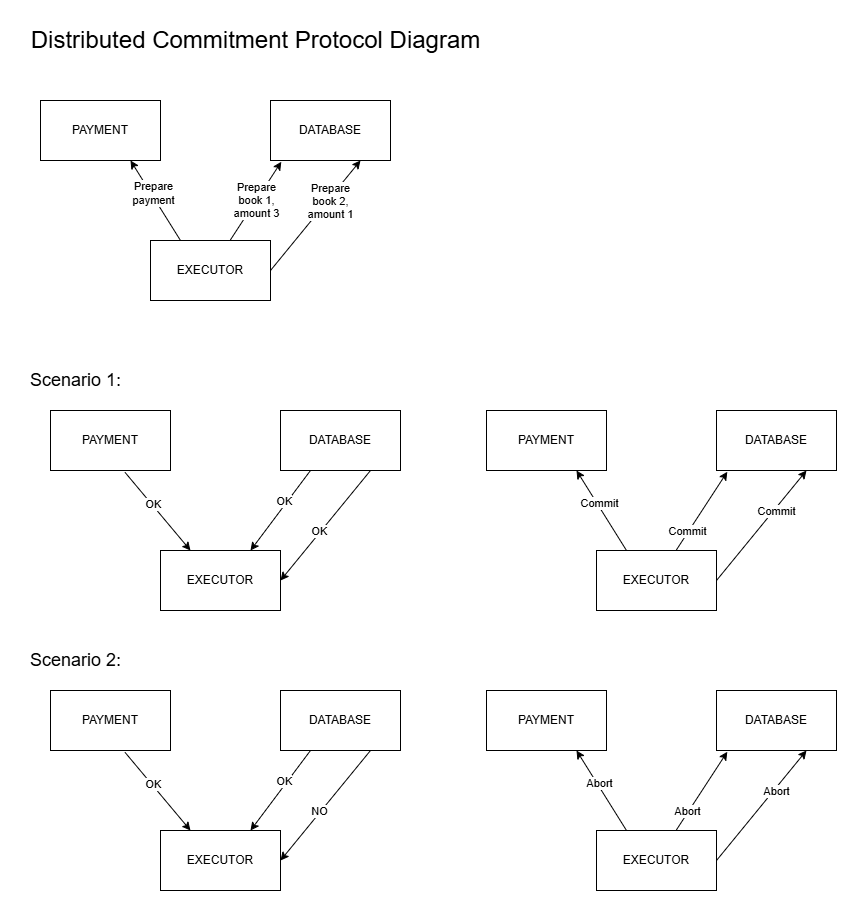

The diagram above was exported from draw.io. Its source (the exported page's mxGraphModel, read from the mxfile embedded in the PNG):
<mxGraphModel dx="906" dy="572" grid="1" gridSize="10" guides="1" tooltips="1" connect="1" arrows="1" fold="1" page="1" pageScale="1" pageWidth="827" pageHeight="1169" math="0" shadow="0">
  <root>
    <mxCell id="0" />
    <mxCell id="1" parent="0" />
    <mxCell id="n9v1XqJeOBx_vK49P-Tq-1" value="EXECUTOR" style="rounded=0;whiteSpace=wrap;html=1;" vertex="1" parent="1">
      <mxGeometry x="180" y="250" width="120" height="60" as="geometry" />
    </mxCell>
    <mxCell id="n9v1XqJeOBx_vK49P-Tq-2" value="PAYMENT" style="rounded=0;whiteSpace=wrap;html=1;" vertex="1" parent="1">
      <mxGeometry x="70" y="110" width="120" height="60" as="geometry" />
    </mxCell>
    <mxCell id="n9v1XqJeOBx_vK49P-Tq-3" value="DATABASE" style="rounded=0;whiteSpace=wrap;html=1;" vertex="1" parent="1">
      <mxGeometry x="300" y="110" width="120" height="60" as="geometry" />
    </mxCell>
    <mxCell id="tUb6gBMU3Xys9dS5Ng4Q-2" value="&lt;font style=&quot;font-size: 24px;&quot;&gt;Distributed Commitment Protocol Diagram&lt;/font&gt;" style="text;html=1;align=center;verticalAlign=middle;resizable=0;points=[];autosize=1;strokeColor=none;fillColor=none;" vertex="1" parent="1">
      <mxGeometry x="50" y="30" width="470" height="40" as="geometry" />
    </mxCell>
    <mxCell id="tUb6gBMU3Xys9dS5Ng4Q-4" value="" style="endArrow=classic;html=1;rounded=0;entryX=0.09;entryY=1.021;entryDx=0;entryDy=0;entryPerimeter=0;" edge="1" parent="1" source="n9v1XqJeOBx_vK49P-Tq-1" target="n9v1XqJeOBx_vK49P-Tq-3">
      <mxGeometry width="50" height="50" relative="1" as="geometry">
        <mxPoint x="360" y="310" as="sourcePoint" />
        <mxPoint x="410" y="260" as="targetPoint" />
      </mxGeometry>
    </mxCell>
    <mxCell id="tUb6gBMU3Xys9dS5Ng4Q-9" value="Prepare&lt;div&gt;book 1, &lt;br&gt;amount 3&lt;/div&gt;" style="edgeLabel;html=1;align=center;verticalAlign=middle;resizable=0;points=[];" vertex="1" connectable="0" parent="tUb6gBMU3Xys9dS5Ng4Q-4">
      <mxGeometry x="-0.1078" y="-1" relative="1" as="geometry">
        <mxPoint x="2" y="-6" as="offset" />
      </mxGeometry>
    </mxCell>
    <mxCell id="tUb6gBMU3Xys9dS5Ng4Q-5" value="" style="endArrow=classic;html=1;rounded=0;entryX=0.75;entryY=1;entryDx=0;entryDy=0;exitX=0.25;exitY=0;exitDx=0;exitDy=0;" edge="1" parent="1" source="n9v1XqJeOBx_vK49P-Tq-1" target="n9v1XqJeOBx_vK49P-Tq-2">
      <mxGeometry width="50" height="50" relative="1" as="geometry">
        <mxPoint x="360" y="310" as="sourcePoint" />
        <mxPoint x="410" y="260" as="targetPoint" />
      </mxGeometry>
    </mxCell>
    <mxCell id="tUb6gBMU3Xys9dS5Ng4Q-8" value="Prepare&lt;div&gt;payment&lt;/div&gt;" style="edgeLabel;html=1;align=center;verticalAlign=middle;resizable=0;points=[];" vertex="1" connectable="0" parent="tUb6gBMU3Xys9dS5Ng4Q-5">
      <mxGeometry x="0.164" y="-2" relative="1" as="geometry">
        <mxPoint as="offset" />
      </mxGeometry>
    </mxCell>
    <mxCell id="tUb6gBMU3Xys9dS5Ng4Q-6" value="" style="endArrow=classic;html=1;rounded=0;entryX=0.75;entryY=1;entryDx=0;entryDy=0;exitX=1;exitY=0.5;exitDx=0;exitDy=0;" edge="1" parent="1" source="n9v1XqJeOBx_vK49P-Tq-1" target="n9v1XqJeOBx_vK49P-Tq-3">
      <mxGeometry width="50" height="50" relative="1" as="geometry">
        <mxPoint x="290" y="250" as="sourcePoint" />
        <mxPoint x="410" y="260" as="targetPoint" />
      </mxGeometry>
    </mxCell>
    <mxCell id="tUb6gBMU3Xys9dS5Ng4Q-10" value="Prepare&lt;br&gt;book 2,&lt;div&gt;amount 1&lt;/div&gt;" style="edgeLabel;html=1;align=center;verticalAlign=middle;resizable=0;points=[];" vertex="1" connectable="0" parent="tUb6gBMU3Xys9dS5Ng4Q-6">
      <mxGeometry x="0.088" relative="1" as="geometry">
        <mxPoint x="11" y="-10" as="offset" />
      </mxGeometry>
    </mxCell>
    <mxCell id="tUb6gBMU3Xys9dS5Ng4Q-48" value="&lt;font style=&quot;font-size: 18px;&quot;&gt;Scenario 1:&lt;/font&gt;" style="text;html=1;align=center;verticalAlign=middle;resizable=0;points=[];autosize=1;strokeColor=none;fillColor=none;" vertex="1" parent="1">
      <mxGeometry x="50" y="370" width="110" height="40" as="geometry" />
    </mxCell>
    <mxCell id="tUb6gBMU3Xys9dS5Ng4Q-49" value="EXECUTOR" style="rounded=0;whiteSpace=wrap;html=1;" vertex="1" parent="1">
      <mxGeometry x="190" y="560" width="120" height="60" as="geometry" />
    </mxCell>
    <mxCell id="tUb6gBMU3Xys9dS5Ng4Q-50" value="PAYMENT" style="rounded=0;whiteSpace=wrap;html=1;" vertex="1" parent="1">
      <mxGeometry x="80" y="420" width="120" height="60" as="geometry" />
    </mxCell>
    <mxCell id="tUb6gBMU3Xys9dS5Ng4Q-51" value="DATABASE" style="rounded=0;whiteSpace=wrap;html=1;" vertex="1" parent="1">
      <mxGeometry x="310" y="420" width="120" height="60" as="geometry" />
    </mxCell>
    <mxCell id="tUb6gBMU3Xys9dS5Ng4Q-52" value="" style="endArrow=classic;html=1;rounded=0;exitX=0.621;exitY=1.031;exitDx=0;exitDy=0;exitPerimeter=0;entryX=0.25;entryY=0;entryDx=0;entryDy=0;" edge="1" parent="1" source="tUb6gBMU3Xys9dS5Ng4Q-50" target="tUb6gBMU3Xys9dS5Ng4Q-49">
      <mxGeometry width="50" height="50" relative="1" as="geometry">
        <mxPoint x="370" y="390" as="sourcePoint" />
        <mxPoint x="420" y="340" as="targetPoint" />
      </mxGeometry>
    </mxCell>
    <mxCell id="tUb6gBMU3Xys9dS5Ng4Q-53" value="OK" style="edgeLabel;html=1;align=center;verticalAlign=middle;resizable=0;points=[];" vertex="1" connectable="0" parent="tUb6gBMU3Xys9dS5Ng4Q-52">
      <mxGeometry x="-0.1561" y="1" relative="1" as="geometry">
        <mxPoint as="offset" />
      </mxGeometry>
    </mxCell>
    <mxCell id="tUb6gBMU3Xys9dS5Ng4Q-54" value="" style="endArrow=classic;html=1;rounded=0;entryX=0.75;entryY=0;entryDx=0;entryDy=0;exitX=0.25;exitY=1;exitDx=0;exitDy=0;" edge="1" parent="1" source="tUb6gBMU3Xys9dS5Ng4Q-51" target="tUb6gBMU3Xys9dS5Ng4Q-49">
      <mxGeometry width="50" height="50" relative="1" as="geometry">
        <mxPoint x="370" y="390" as="sourcePoint" />
        <mxPoint x="420" y="340" as="targetPoint" />
      </mxGeometry>
    </mxCell>
    <mxCell id="tUb6gBMU3Xys9dS5Ng4Q-55" value="OK" style="edgeLabel;html=1;align=center;verticalAlign=middle;resizable=0;points=[];" vertex="1" connectable="0" parent="tUb6gBMU3Xys9dS5Ng4Q-54">
      <mxGeometry x="-0.1762" y="-3" relative="1" as="geometry">
        <mxPoint as="offset" />
      </mxGeometry>
    </mxCell>
    <mxCell id="tUb6gBMU3Xys9dS5Ng4Q-56" value="" style="endArrow=classic;html=1;rounded=0;entryX=1;entryY=0.5;entryDx=0;entryDy=0;exitX=0.75;exitY=1;exitDx=0;exitDy=0;" edge="1" parent="1" source="tUb6gBMU3Xys9dS5Ng4Q-51" target="tUb6gBMU3Xys9dS5Ng4Q-49">
      <mxGeometry width="50" height="50" relative="1" as="geometry">
        <mxPoint x="370" y="390" as="sourcePoint" />
        <mxPoint x="420" y="340" as="targetPoint" />
      </mxGeometry>
    </mxCell>
    <mxCell id="tUb6gBMU3Xys9dS5Ng4Q-57" value="OK" style="edgeLabel;html=1;align=center;verticalAlign=middle;resizable=0;points=[];" vertex="1" connectable="0" parent="tUb6gBMU3Xys9dS5Ng4Q-56">
      <mxGeometry x="0.1268" y="-2" relative="1" as="geometry">
        <mxPoint x="1" as="offset" />
      </mxGeometry>
    </mxCell>
    <mxCell id="tUb6gBMU3Xys9dS5Ng4Q-58" value="EXECUTOR" style="rounded=0;whiteSpace=wrap;html=1;" vertex="1" parent="1">
      <mxGeometry x="626" y="560" width="120" height="60" as="geometry" />
    </mxCell>
    <mxCell id="tUb6gBMU3Xys9dS5Ng4Q-59" value="PAYMENT" style="rounded=0;whiteSpace=wrap;html=1;" vertex="1" parent="1">
      <mxGeometry x="516" y="420" width="120" height="60" as="geometry" />
    </mxCell>
    <mxCell id="tUb6gBMU3Xys9dS5Ng4Q-60" value="DATABASE" style="rounded=0;whiteSpace=wrap;html=1;" vertex="1" parent="1">
      <mxGeometry x="746" y="420" width="120" height="60" as="geometry" />
    </mxCell>
    <mxCell id="tUb6gBMU3Xys9dS5Ng4Q-61" value="" style="endArrow=classic;html=1;rounded=0;entryX=0.09;entryY=1.021;entryDx=0;entryDy=0;entryPerimeter=0;" edge="1" parent="1" source="tUb6gBMU3Xys9dS5Ng4Q-58" target="tUb6gBMU3Xys9dS5Ng4Q-60">
      <mxGeometry width="50" height="50" relative="1" as="geometry">
        <mxPoint x="806" y="620" as="sourcePoint" />
        <mxPoint x="856" y="570" as="targetPoint" />
      </mxGeometry>
    </mxCell>
    <mxCell id="tUb6gBMU3Xys9dS5Ng4Q-62" value="Commit" style="edgeLabel;html=1;align=center;verticalAlign=middle;resizable=0;points=[];" vertex="1" connectable="0" parent="tUb6gBMU3Xys9dS5Ng4Q-61">
      <mxGeometry x="-0.1078" y="-1" relative="1" as="geometry">
        <mxPoint x="-13" y="15" as="offset" />
      </mxGeometry>
    </mxCell>
    <mxCell id="tUb6gBMU3Xys9dS5Ng4Q-63" value="" style="endArrow=classic;html=1;rounded=0;entryX=0.75;entryY=1;entryDx=0;entryDy=0;exitX=0.25;exitY=0;exitDx=0;exitDy=0;" edge="1" parent="1" source="tUb6gBMU3Xys9dS5Ng4Q-58" target="tUb6gBMU3Xys9dS5Ng4Q-59">
      <mxGeometry width="50" height="50" relative="1" as="geometry">
        <mxPoint x="806" y="620" as="sourcePoint" />
        <mxPoint x="856" y="570" as="targetPoint" />
      </mxGeometry>
    </mxCell>
    <mxCell id="tUb6gBMU3Xys9dS5Ng4Q-64" value="Commit" style="edgeLabel;html=1;align=center;verticalAlign=middle;resizable=0;points=[];" vertex="1" connectable="0" parent="tUb6gBMU3Xys9dS5Ng4Q-63">
      <mxGeometry x="0.164" y="-2" relative="1" as="geometry">
        <mxPoint as="offset" />
      </mxGeometry>
    </mxCell>
    <mxCell id="tUb6gBMU3Xys9dS5Ng4Q-65" value="" style="endArrow=classic;html=1;rounded=0;entryX=0.75;entryY=1;entryDx=0;entryDy=0;exitX=1;exitY=0.5;exitDx=0;exitDy=0;" edge="1" parent="1" source="tUb6gBMU3Xys9dS5Ng4Q-58" target="tUb6gBMU3Xys9dS5Ng4Q-60">
      <mxGeometry width="50" height="50" relative="1" as="geometry">
        <mxPoint x="736" y="560" as="sourcePoint" />
        <mxPoint x="856" y="570" as="targetPoint" />
      </mxGeometry>
    </mxCell>
    <mxCell id="tUb6gBMU3Xys9dS5Ng4Q-66" value="Commit" style="edgeLabel;html=1;align=center;verticalAlign=middle;resizable=0;points=[];" vertex="1" connectable="0" parent="tUb6gBMU3Xys9dS5Ng4Q-65">
      <mxGeometry x="0.088" relative="1" as="geometry">
        <mxPoint x="11" y="-10" as="offset" />
      </mxGeometry>
    </mxCell>
    <mxCell id="tUb6gBMU3Xys9dS5Ng4Q-67" value="&lt;font style=&quot;font-size: 18px;&quot;&gt;Scenario 2:&lt;/font&gt;" style="text;html=1;align=center;verticalAlign=middle;resizable=0;points=[];autosize=1;strokeColor=none;fillColor=none;" vertex="1" parent="1">
      <mxGeometry x="50" y="650" width="110" height="40" as="geometry" />
    </mxCell>
    <mxCell id="tUb6gBMU3Xys9dS5Ng4Q-68" value="EXECUTOR" style="rounded=0;whiteSpace=wrap;html=1;" vertex="1" parent="1">
      <mxGeometry x="190" y="840" width="120" height="60" as="geometry" />
    </mxCell>
    <mxCell id="tUb6gBMU3Xys9dS5Ng4Q-69" value="PAYMENT" style="rounded=0;whiteSpace=wrap;html=1;" vertex="1" parent="1">
      <mxGeometry x="80" y="700" width="120" height="60" as="geometry" />
    </mxCell>
    <mxCell id="tUb6gBMU3Xys9dS5Ng4Q-70" value="DATABASE" style="rounded=0;whiteSpace=wrap;html=1;" vertex="1" parent="1">
      <mxGeometry x="310" y="700" width="120" height="60" as="geometry" />
    </mxCell>
    <mxCell id="tUb6gBMU3Xys9dS5Ng4Q-71" value="" style="endArrow=classic;html=1;rounded=0;exitX=0.621;exitY=1.031;exitDx=0;exitDy=0;exitPerimeter=0;entryX=0.25;entryY=0;entryDx=0;entryDy=0;" edge="1" parent="1" source="tUb6gBMU3Xys9dS5Ng4Q-69" target="tUb6gBMU3Xys9dS5Ng4Q-68">
      <mxGeometry width="50" height="50" relative="1" as="geometry">
        <mxPoint x="370" y="670" as="sourcePoint" />
        <mxPoint x="420" y="620" as="targetPoint" />
      </mxGeometry>
    </mxCell>
    <mxCell id="tUb6gBMU3Xys9dS5Ng4Q-72" value="OK" style="edgeLabel;html=1;align=center;verticalAlign=middle;resizable=0;points=[];" vertex="1" connectable="0" parent="tUb6gBMU3Xys9dS5Ng4Q-71">
      <mxGeometry x="-0.1561" y="1" relative="1" as="geometry">
        <mxPoint as="offset" />
      </mxGeometry>
    </mxCell>
    <mxCell id="tUb6gBMU3Xys9dS5Ng4Q-73" value="" style="endArrow=classic;html=1;rounded=0;entryX=0.75;entryY=0;entryDx=0;entryDy=0;exitX=0.25;exitY=1;exitDx=0;exitDy=0;" edge="1" parent="1" source="tUb6gBMU3Xys9dS5Ng4Q-70" target="tUb6gBMU3Xys9dS5Ng4Q-68">
      <mxGeometry width="50" height="50" relative="1" as="geometry">
        <mxPoint x="370" y="670" as="sourcePoint" />
        <mxPoint x="420" y="620" as="targetPoint" />
      </mxGeometry>
    </mxCell>
    <mxCell id="tUb6gBMU3Xys9dS5Ng4Q-74" value="OK" style="edgeLabel;html=1;align=center;verticalAlign=middle;resizable=0;points=[];" vertex="1" connectable="0" parent="tUb6gBMU3Xys9dS5Ng4Q-73">
      <mxGeometry x="-0.1762" y="-3" relative="1" as="geometry">
        <mxPoint as="offset" />
      </mxGeometry>
    </mxCell>
    <mxCell id="tUb6gBMU3Xys9dS5Ng4Q-75" value="" style="endArrow=classic;html=1;rounded=0;entryX=1;entryY=0.5;entryDx=0;entryDy=0;exitX=0.75;exitY=1;exitDx=0;exitDy=0;" edge="1" parent="1" source="tUb6gBMU3Xys9dS5Ng4Q-70" target="tUb6gBMU3Xys9dS5Ng4Q-68">
      <mxGeometry width="50" height="50" relative="1" as="geometry">
        <mxPoint x="370" y="670" as="sourcePoint" />
        <mxPoint x="420" y="620" as="targetPoint" />
      </mxGeometry>
    </mxCell>
    <mxCell id="tUb6gBMU3Xys9dS5Ng4Q-76" value="NO" style="edgeLabel;html=1;align=center;verticalAlign=middle;resizable=0;points=[];" vertex="1" connectable="0" parent="tUb6gBMU3Xys9dS5Ng4Q-75">
      <mxGeometry x="0.1268" y="-2" relative="1" as="geometry">
        <mxPoint x="1" as="offset" />
      </mxGeometry>
    </mxCell>
    <mxCell id="tUb6gBMU3Xys9dS5Ng4Q-77" value="EXECUTOR" style="rounded=0;whiteSpace=wrap;html=1;" vertex="1" parent="1">
      <mxGeometry x="626" y="840" width="120" height="60" as="geometry" />
    </mxCell>
    <mxCell id="tUb6gBMU3Xys9dS5Ng4Q-78" value="PAYMENT" style="rounded=0;whiteSpace=wrap;html=1;" vertex="1" parent="1">
      <mxGeometry x="516" y="700" width="120" height="60" as="geometry" />
    </mxCell>
    <mxCell id="tUb6gBMU3Xys9dS5Ng4Q-79" value="DATABASE" style="rounded=0;whiteSpace=wrap;html=1;" vertex="1" parent="1">
      <mxGeometry x="746" y="700" width="120" height="60" as="geometry" />
    </mxCell>
    <mxCell id="tUb6gBMU3Xys9dS5Ng4Q-80" value="" style="endArrow=classic;html=1;rounded=0;entryX=0.09;entryY=1.021;entryDx=0;entryDy=0;entryPerimeter=0;" edge="1" parent="1" source="tUb6gBMU3Xys9dS5Ng4Q-77" target="tUb6gBMU3Xys9dS5Ng4Q-79">
      <mxGeometry width="50" height="50" relative="1" as="geometry">
        <mxPoint x="806" y="900" as="sourcePoint" />
        <mxPoint x="856" y="850" as="targetPoint" />
      </mxGeometry>
    </mxCell>
    <mxCell id="tUb6gBMU3Xys9dS5Ng4Q-81" value="Abort" style="edgeLabel;html=1;align=center;verticalAlign=middle;resizable=0;points=[];" vertex="1" connectable="0" parent="tUb6gBMU3Xys9dS5Ng4Q-80">
      <mxGeometry x="-0.1078" y="-1" relative="1" as="geometry">
        <mxPoint x="-13" y="15" as="offset" />
      </mxGeometry>
    </mxCell>
    <mxCell id="tUb6gBMU3Xys9dS5Ng4Q-82" value="" style="endArrow=classic;html=1;rounded=0;entryX=0.75;entryY=1;entryDx=0;entryDy=0;exitX=0.25;exitY=0;exitDx=0;exitDy=0;" edge="1" parent="1" source="tUb6gBMU3Xys9dS5Ng4Q-77" target="tUb6gBMU3Xys9dS5Ng4Q-78">
      <mxGeometry width="50" height="50" relative="1" as="geometry">
        <mxPoint x="806" y="900" as="sourcePoint" />
        <mxPoint x="856" y="850" as="targetPoint" />
      </mxGeometry>
    </mxCell>
    <mxCell id="tUb6gBMU3Xys9dS5Ng4Q-83" value="Abort" style="edgeLabel;html=1;align=center;verticalAlign=middle;resizable=0;points=[];" vertex="1" connectable="0" parent="tUb6gBMU3Xys9dS5Ng4Q-82">
      <mxGeometry x="0.164" y="-2" relative="1" as="geometry">
        <mxPoint as="offset" />
      </mxGeometry>
    </mxCell>
    <mxCell id="tUb6gBMU3Xys9dS5Ng4Q-84" value="" style="endArrow=classic;html=1;rounded=0;entryX=0.75;entryY=1;entryDx=0;entryDy=0;exitX=1;exitY=0.5;exitDx=0;exitDy=0;" edge="1" parent="1" source="tUb6gBMU3Xys9dS5Ng4Q-77" target="tUb6gBMU3Xys9dS5Ng4Q-79">
      <mxGeometry width="50" height="50" relative="1" as="geometry">
        <mxPoint x="736" y="840" as="sourcePoint" />
        <mxPoint x="856" y="850" as="targetPoint" />
      </mxGeometry>
    </mxCell>
    <mxCell id="tUb6gBMU3Xys9dS5Ng4Q-85" value="Abort" style="edgeLabel;html=1;align=center;verticalAlign=middle;resizable=0;points=[];" vertex="1" connectable="0" parent="tUb6gBMU3Xys9dS5Ng4Q-84">
      <mxGeometry x="0.088" relative="1" as="geometry">
        <mxPoint x="11" y="-10" as="offset" />
      </mxGeometry>
    </mxCell>
  </root>
</mxGraphModel>